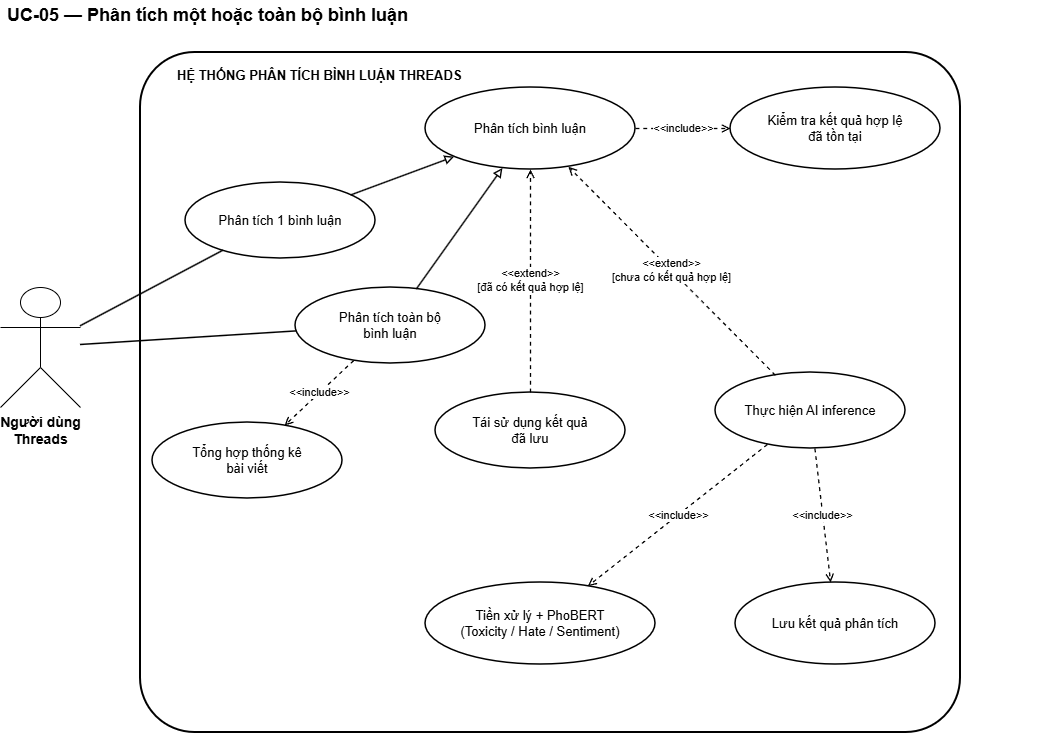

The diagram above was exported from draw.io. Its source (the exported page's mxGraphModel, read from the mxfile embedded in the PNG):
<mxGraphModel dx="1493" dy="814" grid="1" gridSize="10" guides="1" tooltips="1" connect="1" arrows="1" fold="1" page="1" pageScale="1" pageWidth="827" pageHeight="1169" math="0" shadow="0">
  <root>
    <mxCell id="0" />
    <mxCell id="1" parent="0" />
    <mxCell id="v3EBAjs681BctPqoO7cz-1" parent="1" style="text;html=1;align=left;verticalAlign=middle;fontSize=18;fontStyle=1;strokeColor=none;fillColor=none;fontColor=#000000;" value="UC-05 — Phân tích một hoặc toàn bộ bình luận" vertex="1">
      <mxGeometry height="30" width="1050" x="30" y="18" as="geometry" />
    </mxCell>
    <mxCell id="v3EBAjs681BctPqoO7cz-2" parent="1" style="rounded=1;whiteSpace=wrap;html=1;arcSize=8;strokeWidth=2;dashed=0;strokeColor=#000000;fillColor=none;fontColor=#000000;" value="" vertex="1">
      <mxGeometry height="680" width="820" x="165" y="70" as="geometry" />
    </mxCell>
    <mxCell id="v3EBAjs681BctPqoO7cz-3" parent="1" style="text;html=1;align=left;verticalAlign=middle;fontSize=13;fontStyle=1;strokeColor=none;fillColor=none;fontColor=#000000;" value="HỆ THỐNG PHÂN TÍCH BÌNH LUẬN THREADS" vertex="1">
      <mxGeometry height="24" width="500" x="200" y="81" as="geometry" />
    </mxCell>
    <mxCell id="v3EBAjs681BctPqoO7cz-4" parent="1" style="shape=umlActor;verticalLabelPosition=bottom;verticalAlign=top;html=1;outlineConnect=0;fontSize=14;fontStyle=1;strokeColor=#000000;fillColor=#FFFFFF;fontColor=#000000;" value="Người dùng&#10;Threads" vertex="1">
      <mxGeometry height="120" width="80" x="25" y="305" as="geometry" />
    </mxCell>
    <mxCell id="v3EBAjs681BctPqoO7cz-5" parent="1" style="ellipse;whiteSpace=wrap;html=1;aspect=fixed;align=center;verticalAlign=middle;fontSize=13;strokeWidth=1.5;strokeColor=#000000;fillColor=#FFFFFF;fontColor=#000000;" value="Phân tích bình luận" vertex="1">
      <mxGeometry height="82" width="210" x="450" y="105" as="geometry" />
    </mxCell>
    <mxCell id="v3EBAjs681BctPqoO7cz-6" parent="1" style="ellipse;whiteSpace=wrap;html=1;aspect=fixed;align=center;verticalAlign=middle;fontSize=13;strokeWidth=1.5;strokeColor=#000000;fillColor=#FFFFFF;fontColor=#000000;" value="Phân tích 1 bình luận" vertex="1">
      <mxGeometry height="76" width="190" x="210" y="200" as="geometry" />
    </mxCell>
    <mxCell id="v3EBAjs681BctPqoO7cz-7" parent="1" style="ellipse;whiteSpace=wrap;html=1;aspect=fixed;align=center;verticalAlign=middle;fontSize=13;strokeWidth=1.5;strokeColor=#000000;fillColor=#FFFFFF;fontColor=#000000;" value="Phân tích toàn bộ&#10;bình luận" vertex="1">
      <mxGeometry height="76" width="190" x="320" y="305" as="geometry" />
    </mxCell>
    <mxCell id="v3EBAjs681BctPqoO7cz-8" parent="1" style="ellipse;whiteSpace=wrap;html=1;aspect=fixed;align=center;verticalAlign=middle;fontSize=13;strokeWidth=1.5;strokeColor=#000000;fillColor=#FFFFFF;fontColor=#000000;" value="Kiểm tra kết quả hợp lệ&#10;đã tồn tại" vertex="1">
      <mxGeometry height="82" width="210" x="755" y="105" as="geometry" />
    </mxCell>
    <mxCell id="v3EBAjs681BctPqoO7cz-9" parent="1" style="ellipse;whiteSpace=wrap;html=1;aspect=fixed;align=center;verticalAlign=middle;fontSize=13;strokeWidth=1.5;strokeColor=#000000;fillColor=#FFFFFF;fontColor=#000000;" value="Tái sử dụng kết quả&#10;đã lưu" vertex="1">
      <mxGeometry height="76" width="190" x="460" y="410" as="geometry" />
    </mxCell>
    <mxCell id="v3EBAjs681BctPqoO7cz-10" parent="1" style="ellipse;whiteSpace=wrap;html=1;aspect=fixed;align=center;verticalAlign=middle;fontSize=13;strokeWidth=1.5;strokeColor=#000000;fillColor=#FFFFFF;fontColor=#000000;" value="Thực hiện AI inference" vertex="1">
      <mxGeometry height="76" width="190" x="740" y="390" as="geometry" />
    </mxCell>
    <mxCell id="v3EBAjs681BctPqoO7cz-11" parent="1" style="ellipse;whiteSpace=wrap;html=1;aspect=fixed;align=center;verticalAlign=middle;fontSize=13;strokeWidth=1.5;strokeColor=#000000;fillColor=#FFFFFF;fontColor=#000000;" value="Tổng hợp thống kê&#10;bài viết" vertex="1">
      <mxGeometry height="76" width="190" x="177" y="440" as="geometry" />
    </mxCell>
    <mxCell id="v3EBAjs681BctPqoO7cz-12" parent="1" style="ellipse;whiteSpace=wrap;html=1;aspect=fixed;align=center;verticalAlign=middle;fontSize=13;strokeWidth=1.5;strokeColor=#000000;fillColor=#FFFFFF;fontColor=#000000;" value="Tiền xử lý + PhoBERT&#10;(Toxicity / Hate / Sentiment)" vertex="1">
      <mxGeometry height="82" width="230" x="450" y="600" as="geometry" />
    </mxCell>
    <mxCell id="v3EBAjs681BctPqoO7cz-13" parent="1" style="ellipse;whiteSpace=wrap;html=1;aspect=fixed;align=center;verticalAlign=middle;fontSize=13;strokeWidth=1.5;strokeColor=#000000;fillColor=#FFFFFF;fontColor=#000000;" value="Lưu kết quả phân tích" vertex="1">
      <mxGeometry height="82" width="200" x="760" y="600" as="geometry" />
    </mxCell>
    <mxCell id="v3EBAjs681BctPqoO7cz-14" edge="1" parent="1" source="v3EBAjs681BctPqoO7cz-4" style="endArrow=none;html=1;rounded=0;strokeWidth=1.5;strokeColor=#000000;fontColor=#000000;labelBackgroundColor=#FFFFFF;" target="v3EBAjs681BctPqoO7cz-6" value="">
      <mxGeometry relative="1" as="geometry" />
    </mxCell>
    <mxCell id="v3EBAjs681BctPqoO7cz-15" edge="1" parent="1" source="v3EBAjs681BctPqoO7cz-4" style="endArrow=none;html=1;rounded=0;strokeWidth=1.5;strokeColor=#000000;fontColor=#000000;labelBackgroundColor=#FFFFFF;" target="v3EBAjs681BctPqoO7cz-7" value="">
      <mxGeometry relative="1" as="geometry" />
    </mxCell>
    <mxCell id="v3EBAjs681BctPqoO7cz-16" edge="1" parent="1" source="v3EBAjs681BctPqoO7cz-6" style="endArrow=block;endFill=0;html=1;rounded=0;strokeWidth=1.4;strokeColor=#000000;fontColor=#000000;labelBackgroundColor=#FFFFFF;" target="v3EBAjs681BctPqoO7cz-5" value="">
      <mxGeometry relative="1" as="geometry" />
    </mxCell>
    <mxCell id="v3EBAjs681BctPqoO7cz-17" edge="1" parent="1" source="v3EBAjs681BctPqoO7cz-7" style="endArrow=block;endFill=0;html=1;rounded=0;strokeWidth=1.4;strokeColor=#000000;fontColor=#000000;labelBackgroundColor=#FFFFFF;" target="v3EBAjs681BctPqoO7cz-5" value="">
      <mxGeometry relative="1" as="geometry" />
    </mxCell>
    <mxCell id="v3EBAjs681BctPqoO7cz-18" edge="1" parent="1" source="v3EBAjs681BctPqoO7cz-5" style="endArrow=open;endFill=0;dashed=1;html=1;rounded=0;strokeWidth=1.3;fontSize=11;strokeColor=#000000;fontColor=#000000;labelBackgroundColor=#FFFFFF;" target="v3EBAjs681BctPqoO7cz-8" value="&amp;lt;&amp;lt;include&amp;gt;&amp;gt;">
      <mxGeometry relative="1" as="geometry" />
    </mxCell>
    <mxCell id="v3EBAjs681BctPqoO7cz-19" edge="1" parent="1" source="v3EBAjs681BctPqoO7cz-9" style="endArrow=open;endFill=0;dashed=1;html=1;rounded=0;strokeWidth=1.3;fontSize=11;strokeColor=#000000;fontColor=#000000;labelBackgroundColor=#FFFFFF;" target="v3EBAjs681BctPqoO7cz-5" value="&amp;lt;&amp;lt;extend&amp;gt;&amp;gt;&#10;[đã có kết quả hợp lệ]">
      <mxGeometry relative="1" as="geometry" />
    </mxCell>
    <mxCell id="v3EBAjs681BctPqoO7cz-20" edge="1" parent="1" source="v3EBAjs681BctPqoO7cz-10" style="endArrow=open;endFill=0;dashed=1;html=1;rounded=0;strokeWidth=1.3;fontSize=11;strokeColor=#000000;fontColor=#000000;labelBackgroundColor=#FFFFFF;" target="v3EBAjs681BctPqoO7cz-5" value="&amp;lt;&amp;lt;extend&amp;gt;&amp;gt;&#10;[chưa có kết quả hợp lệ]">
      <mxGeometry relative="1" as="geometry" />
    </mxCell>
    <mxCell id="v3EBAjs681BctPqoO7cz-21" edge="1" parent="1" source="v3EBAjs681BctPqoO7cz-7" style="endArrow=open;endFill=0;dashed=1;html=1;rounded=0;strokeWidth=1.3;fontSize=11;strokeColor=#000000;fontColor=#000000;labelBackgroundColor=#FFFFFF;" target="v3EBAjs681BctPqoO7cz-11" value="&amp;lt;&amp;lt;include&amp;gt;&amp;gt;">
      <mxGeometry relative="1" as="geometry" />
    </mxCell>
    <mxCell id="v3EBAjs681BctPqoO7cz-22" edge="1" parent="1" source="v3EBAjs681BctPqoO7cz-10" style="endArrow=open;endFill=0;dashed=1;html=1;rounded=0;strokeWidth=1.3;fontSize=11;strokeColor=#000000;fontColor=#000000;labelBackgroundColor=#FFFFFF;" target="v3EBAjs681BctPqoO7cz-12" value="&amp;lt;&amp;lt;include&amp;gt;&amp;gt;">
      <mxGeometry relative="1" as="geometry" />
    </mxCell>
    <mxCell id="v3EBAjs681BctPqoO7cz-23" edge="1" parent="1" source="v3EBAjs681BctPqoO7cz-10" style="endArrow=open;endFill=0;dashed=1;html=1;rounded=0;strokeWidth=1.3;fontSize=11;strokeColor=#000000;fontColor=#000000;labelBackgroundColor=#FFFFFF;" target="v3EBAjs681BctPqoO7cz-13" value="&amp;lt;&amp;lt;include&amp;gt;&amp;gt;">
      <mxGeometry relative="1" as="geometry" />
    </mxCell>
  </root>
</mxGraphModel>